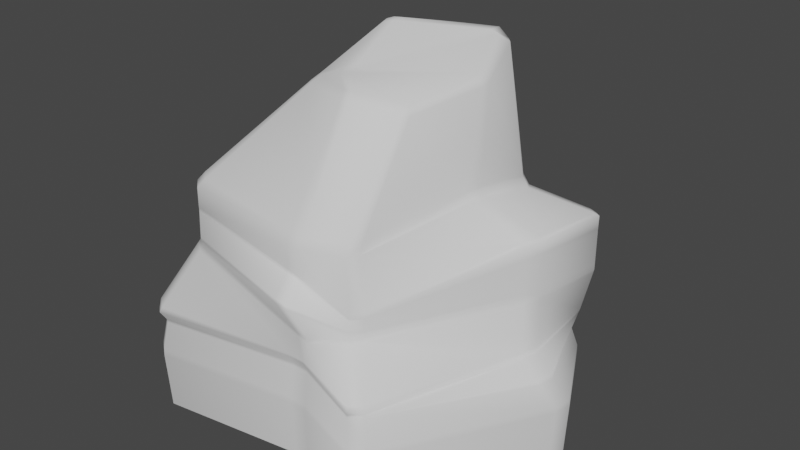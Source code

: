 # Source: SmoothStone.Blend  (saved by Blender 2.82.7; exported with 4.5.12 LTS)
import bpy
from mathutils import Matrix  # noqa: F401  (used for matrix-valued properties, if any)

bpy.ops.wm.read_factory_settings(use_empty=True)
scene = bpy.context.scene
scene.name = 'Scene'

# ---- collections
col_collection = bpy.data.collections.new('Collection'); scene.collection.children.link(col_collection)

# ---- world
world_world = bpy.data.worlds.new('World'); scene.world = world_world
world_world.use_nodes = True; world_world.node_tree.nodes.clear()
_N = world_world.node_tree.nodes; _L = world_world.node_tree.links
n0 = _N.new('ShaderNodeOutputWorld'); n0.name = 'World Output'; n0.location = (300, 300)
n1 = _N.new('ShaderNodeBackground'); n1.name = 'Background'; n1.location = (10, 300)
n1.inputs[0].default_value = (0.05088, 0.05088, 0.05088, 1.0)
_L.new(n1.outputs[0], n0.inputs[0])
n0.is_active_output = True
world_world.color = (0.05088, 0.05088, 0.05088)
world_world.use_sun_shadow = False
world_world.sun_shadow_jitter_overblur = 0.0

# ---- meshes
me_cube_003 = bpy.data.meshes.new('Cube.003')
me_cube_003.from_pydata([(-2.748, -2.56, -2.36), (-2.661, -2.472, -1.798), (-2.748, -2.56, -1.636), (-2.256, -1.938, -0.4412), (-2.256, -1.938, 0.06242), (-2.256, -1.938, 0.4295), (-1.036, -0.4595, 1.974), (-0.5561, -0.4803, 2.123), (-0.7397, 1.075, 2.466), (-1.245, 1.405, 2.03), (-2.601, 1.666, 0.6758), (-2.601, 1.666, -0.003484), (-3.255, 3.131, -0.676), (-3.255, 3.131, -1.414), (-3.134, 3.225, -1.589), (-2.77, 3.254, -2.567), (0.8357, 1.625, 2.532), (1.24, 1.666, 0.1343), (2.576, 1.666, -0.1547), (2.576, 1.666, -0.7171), (2.367, 1.666, -1.619), (2.246, 1.568, -1.799), (2.278, 1.791, -2.329), (-2.706, -2.515, -3.353), (0.9097, -0.7784, 2.011), (0.8954, -1.938, 0.3154), (0.8954, -1.938, -0.7456), (0.8954, -1.938, -0.9071), (1.406, -2.578, -1.643), (1.319, -2.491, -1.804), (1.406, -2.578, -2.367), (2.236, 1.764, -3.322), (-2.256, -1.938, -0.5356), (-3.255, 3.131, -0.7815), (2.576, 1.666, -0.8226), (0.8954, -1.938, -1.002), (-2.728, 3.203, -3.556), (3.006, 0.3885, -2.428), (2.825, 0.1061, -1.921), (2.367, 0.3202, -1.751), (2.343, 0.3202, -0.7171), (2.343, 0.3202, -0.1547), (1.24, 0.3202, 0.4641), (1.254, 0.5406, 2.179), (-3.228, 0.4034, -2.045), (-3.106, 0.4043, -1.436), (-3.228, 0.4034, -1.256), (-3.228, 0.4034, -0.89), (-2.601, 0.3202, -0.003484), (-2.632, 0.3066, 0.5574), (-1.226, 0.5406, 2.061), (-0.7201, 0.7357, 2.615), (-3.228, 0.4034, -0.9955), (2.343, 0.3202, -0.8226), (0.1541, -2.247, -2.236), (0.136, -2.147, -1.661), (0.1541, -2.247, -1.477), (0.2501, -2.646, -0.3746), (0.1541, -2.247, -0.1381), (0.1541, -2.247, 0.3075), (0.09607, -1.084, 2.144), (0.2295, 2.825, -2.4), (0.2003, 2.695, -1.748), (0.2295, 2.581, -1.507), (0.2295, 2.581, -1.018), (0.2295, 2.107, -0.2668), (0.2295, 2.107, 0.3947), (0.1472, 1.436, 2.519), (0.2295, 2.581, -1.159), (0.5014, -2.428, -0.9562), (-2.558, 1.675, 0.05986), (2.579, 1.668, 0.08763), (0.8972, -1.94, -0.7179), (-2.258, -1.94, 0.09602), (2.346, 0.3202, 0.08763), (-2.603, 0.3202, 0.04744), (0.1544, -2.249, -0.1037), (0.1852, 2.102, -0.1842), (1.38, -2.533, -3.359), (2.953, 0.3847, -3.419), (-3.178, 0.3993, -3.042), (0.1481, -2.207, -3.23), (0.2222, 2.781, -3.392)], [], [(54, 55, 1, 0), (55, 56, 2, 1), (40, 27, 35, 53), (57, 58, 4, 3), (59, 5, 73, 76), (59, 60, 6, 5), (6, 60, 7), (7, 60, 24, 43), (54, 0, 23, 81), (37, 38, 29, 30), (38, 39, 28, 29), (64, 19, 34, 68), (40, 41, 26, 27), (74, 42, 25, 72), (42, 43, 24, 25), (61, 62, 21, 22), (62, 63, 20, 21), (47, 12, 33, 52), (64, 65, 18, 19), (77, 66, 17, 71), (66, 67, 16, 17), (44, 45, 14, 15), (45, 46, 13, 14), (34, 19, 40, 53), (47, 48, 11, 12), (10, 66, 77, 70), (49, 50, 9, 10), (50, 51, 8, 9), (46, 52, 33, 13), (63, 68, 34, 20), (39, 53, 35, 28), (56, 69, 32, 2), (5, 49, 75, 73), (71, 17, 42, 74), (20, 34, 53, 39), (2, 32, 52, 46), (9, 8, 67), (6, 7, 51, 50), (5, 6, 50, 49), (3, 4, 48, 47), (35, 27, 57, 69), (1, 2, 46, 45), (0, 1, 45, 44), (17, 16, 43, 42), (19, 18, 41, 40), (32, 3, 47, 52), (21, 20, 39, 38), (22, 21, 38, 37), (61, 22, 31, 82), (72, 25, 59, 76), (28, 35, 69, 56), (13, 33, 68, 63), (10, 9, 67, 66), (12, 11, 65, 64), (14, 13, 63, 62), (15, 14, 62, 61), (16, 67, 51), (8, 51, 67), (25, 24, 60, 59), (27, 26, 58, 57), (33, 12, 64, 68), (29, 28, 56, 55), (30, 29, 55, 54), (43, 16, 7), (16, 51, 7), (57, 3, 32, 69), (11, 70, 77, 65), (26, 72, 76, 58), (4, 73, 75, 48), (18, 71, 74, 41), (58, 76, 73, 4), (41, 74, 72, 26), (65, 77, 71, 18), (48, 75, 70, 11), (75, 49, 10, 70), (44, 15, 36, 80), (30, 54, 81, 78), (22, 37, 79, 31), (15, 61, 82, 36), (0, 44, 80, 23), (37, 30, 78, 79)])
me_cube_003.polygons.foreach_set('use_smooth', [True] * 81)
_uv = me_cube_003.uv_layers.new(name='UVMap')
_uv.uv.foreach_set('vector', [0.4191, 0.8524, 0.4338, 0.8524, 0.4338, 1.0, 0.4191, 1.0, 0.4338, 0.8524, 0.4485, 0.8524, 0.4485, 1.0, 0.4338, 1.0, 0.4779, 0.6262, 0.4779, 0.75, 0.4609, 0.75, 0.4609, 0.6262, 0.4779, 0.8524, 0.4926, 0.8524, 0.4926, 1.0, 0.4779, 1.0, 0.5221, 0.8524, 0.5221, 1.0, 0.4936, 1.0, 0.4936, 0.8524, 0.5221, 0.8524, 0.5368, 0.8524, 0.5368, 1.0, 0.5221, 1.0, 0.5368, 1.0, 0.5368, 0.8524, 0.5515, 0.0, 0.5515, 0.0, 0.5368, 0.8524, 0.5368, 0.75, 0.5368, 0.6262, 0.4191, 0.8524, 0.4191, 1.0, 0.4191, 1.0, 0.4191, 0.8524, 0.4191, 0.6262, 0.4338, 0.6262, 0.4338, 0.75, 0.4191, 0.75, 0.4338, 0.6262, 0.4485, 0.6262, 0.4485, 0.75, 0.4338, 0.75, 0.4779, 0.3976, 0.4779, 0.5, 0.4609, 0.5, 0.4609, 0.3976, 0.4779, 0.6262, 0.4926, 0.6262, 0.4926, 0.75, 0.4779, 0.75, 0.4936, 0.6262, 0.5221, 0.6262, 0.5221, 0.75, 0.4936, 0.75, 0.5221, 0.6262, 0.5368, 0.6262, 0.5368, 0.75, 0.5221, 0.75, 0.4191, 0.3976, 0.4338, 0.3976, 0.4338, 0.5, 0.4191, 0.5, 0.4338, 0.3976, 0.4485, 0.3976, 0.4485, 0.5, 0.4338, 0.5, 0.4779, 0.1238, 0.4779, 0.25, 0.4609, 0.25, 0.4609, 0.1238, 0.4779, 0.3976, 0.4926, 0.3976, 0.4926, 0.5, 0.4779, 0.5, 0.4936, 0.3976, 0.5221, 0.3976, 0.5221, 0.5, 0.4936, 0.5, 0.5221, 0.3976, 0.5368, 0.3976, 0.5368, 0.5, 0.5221, 0.5, 0.4191, 0.1238, 0.4338, 0.1238, 0.4338, 0.25, 0.4191, 0.25, 0.4338, 0.1238, 0.4485, 0.1238, 0.4485, 0.25, 0.4338, 0.25, 0.4609, 0.5, 0.4779, 0.5, 0.4779, 0.6262, 0.4609, 0.6262, 0.4779, 0.1238, 0.4926, 0.1238, 0.4926, 0.25, 0.4779, 0.25, 0.5221, 0.25, 0.5221, 0.3976, 0.4936, 0.3976, 0.4936, 0.25, 0.5221, 0.1238, 0.5368, 0.1238, 0.5368, 0.25, 0.5221, 0.25, 0.5368, 0.1238, 0.5515, 0.1238, 0.5515, 0.25, 0.5368, 0.25, 0.4485, 0.1238, 0.4609, 0.1238, 0.4609, 0.25, 0.4485, 0.25, 0.4485, 0.3976, 0.4609, 0.3976, 0.4609, 0.5, 0.4485, 0.5, 0.4485, 0.6262, 0.4609, 0.6262, 0.4609, 0.75, 0.4485, 0.75, 0.4485, 0.8524, 0.4609, 0.8524, 0.4609, 1.0, 0.4485, 1.0, 0.5221, 0.0, 0.5221, 0.1238, 0.4936, 0.1238, 0.4936, 0.0, 0.4936, 0.5, 0.5221, 0.5, 0.5221, 0.6262, 0.4936, 0.6262, 0.4485, 0.5, 0.4609, 0.5, 0.4609, 0.6262, 0.4485, 0.6262, 0.4485, 0.0, 0.4609, 0.0, 0.4609, 0.1238, 0.4485, 0.1238, 0.5368, 0.25, 0.5515, 0.25, 0.5368, 0.3976, 0.5368, 0.0, 0.5515, 0.0, 0.5515, 0.1238, 0.5368, 0.1238, 0.5221, 0.0, 0.5368, 0.0, 0.5368, 0.1238, 0.5221, 0.1238, 0.4779, 0.0, 0.4926, 0.0, 0.4926, 0.1238, 0.4779, 0.1238, 0.4609, 0.75, 0.4779, 0.75, 0.4779, 0.8524, 0.4609, 0.8524, 0.4338, 0.0, 0.4485, 0.0, 0.4485, 0.1238, 0.4338, 0.1238, 0.4191, 0.0, 0.4338, 0.0, 0.4338, 0.1238, 0.4191, 0.1238, 0.5221, 0.5, 0.5368, 0.5, 0.5368, 0.6262, 0.5221, 0.6262, 0.4779, 0.5, 0.4926, 0.5, 0.4926, 0.6262, 0.4779, 0.6262, 0.4609, 0.0, 0.4779, 0.0, 0.4779, 0.1238, 0.4609, 0.1238, 0.4338, 0.5, 0.4485, 0.5, 0.4485, 0.6262, 0.4338, 0.6262, 0.4191, 0.5, 0.4338, 0.5, 0.4338, 0.6262, 0.4191, 0.6262, 0.4191, 0.3976, 0.4191, 0.5, 0.4191, 0.5, 0.4191, 0.3976, 0.4936, 0.75, 0.5221, 0.75, 0.5221, 0.8524, 0.4936, 0.8524, 0.4485, 0.75, 0.4609, 0.75, 0.4609, 0.8524, 0.4485, 0.8524, 0.4485, 0.25, 0.4609, 0.25, 0.4609, 0.3976, 0.4485, 0.3976, 0.5221, 0.25, 0.5368, 0.25, 0.5368, 0.3976, 0.5221, 0.3976, 0.4779, 0.25, 0.4926, 0.25, 0.4926, 0.3976, 0.4779, 0.3976, 0.4338, 0.25, 0.4485, 0.25, 0.4485, 0.3976, 0.4338, 0.3976, 0.4191, 0.25, 0.4338, 0.25, 0.4338, 0.3976, 0.4191, 0.3976, 0.5368, 0.5, 0.5368, 0.3976, 0.5515, 0.1238, 0.5515, 0.25, 0.5515, 0.1238, 0.5368, 0.3976, 0.5221, 0.75, 0.5368, 0.75, 0.5368, 0.8524, 0.5221, 0.8524, 0.4779, 0.75, 0.4926, 0.75, 0.4926, 0.8524, 0.4779, 0.8524, 0.4609, 0.25, 0.4779, 0.25, 0.4779, 0.3976, 0.4609, 0.3976, 0.4338, 0.75, 0.4485, 0.75, 0.4485, 0.8524, 0.4338, 0.8524, 0.4191, 0.75, 0.4338, 0.75, 0.4338, 0.8524, 0.4191, 0.8524, 0.5368, 0.6262, 0.5368, 0.5, 0.5515, 0.0, 0.5368, 0.5, 0.5515, 0.1238, 0.5515, 0.0, 0.4779, 0.8524, 0.4779, 1.0, 0.4609, 1.0, 0.4609, 0.8524, 0.4926, 0.25, 0.4936, 0.25, 0.4936, 0.3976, 0.4926, 0.3976, 0.4926, 0.75, 0.4936, 0.75, 0.4936, 0.8524, 0.4926, 0.8524, 0.4926, 0.0, 0.4936, 0.0, 0.4936, 0.1238, 0.4926, 0.1238, 0.4926, 0.5, 0.4936, 0.5, 0.4936, 0.6262, 0.4926, 0.6262, 0.4926, 0.8524, 0.4936, 0.8524, 0.4936, 1.0, 0.4926, 1.0, 0.4926, 0.6262, 0.4936, 0.6262, 0.4936, 0.75, 0.4926, 0.75, 0.4926, 0.3976, 0.4936, 0.3976, 0.4936, 0.5, 0.4926, 0.5, 0.4926, 0.1238, 0.4936, 0.1238, 0.4936, 0.25, 0.4926, 0.25, 0.4936, 0.1238, 0.5221, 0.1238, 0.5221, 0.25, 0.4936, 0.25, 0.4191, 0.1238, 0.4191, 0.25, 0.4191, 0.25, 0.4191, 0.1238, 0.4191, 0.75, 0.4191, 0.8524, 0.4191, 0.8524, 0.4191, 0.75, 0.4191, 0.5, 0.4191, 0.6262, 0.4191, 0.6262, 0.4191, 0.5, 0.4191, 0.25, 0.4191, 0.3976, 0.4191, 0.3976, 0.4191, 0.25, 0.4191, 0.0, 0.4191, 0.1238, 0.4191, 0.1238, 0.4191, 0.0, 0.4191, 0.6262, 0.4191, 0.75, 0.4191, 0.75, 0.4191, 0.6262])
me_cube_003.use_remesh_fix_poles = True
me_cube_003.use_remesh_preserve_attributes = False
me_cube_003.use_mirror_vertex_groups = False
me_cube_003.update()

# ---- objects
ob_stone_lod0 = bpy.data.objects.new('Stone LOD0', me_cube_003)

# ---- transforms, parenting, visibility, modifiers, constraints
ob_stone_lod0.location = (0.0, 0.0, 1.131)
ob_stone_lod0.lineart.crease_threshold = 0.0
_m = ob_stone_lod0.modifiers.new('Bevel', 'BEVEL')
_m.width = 6.575
_m.width_pct = 6.575
_m.limit_method = 'NONE'
_m.use_clamp_overlap = False
_m.offset_type = 'PERCENT'
_m.miter_outer = 'MITER_ARC'

# ---- collection membership
col_collection.objects.link(ob_stone_lod0)

# ---- scene / render settings (as saved in the file)
scene.frame_start = 1; scene.frame_end = 250; scene.frame_set(1)
scene.render.engine = 'BLENDER_EEVEE_NEXT'
scene.cycles.use_denoising = False
scene.cycles.samples = 128
scene.cycles.sampling_pattern = 'TABULATED_SOBOL'
scene.cycles.use_adaptive_sampling = False
scene.cycles.use_light_tree = False
scene.view_settings.view_transform = 'Filmic'
bpy.context.view_layer.update()

# ---- added for rendering (the .blend has no active camera and no usable light): camera, sun
cam_auto = bpy.data.cameras.new('AutoCamera')
cam_auto.lens = 50.0
cam_auto.sensor_width = 36.0
cam_auto.clip_end = 1000.0
ob_auto_camera = bpy.data.objects.new('AutoCamera', cam_auto)
scene.collection.objects.link(ob_auto_camera)
ob_auto_camera.location = (9.55823, -11.3301, 8.42587)
ob_auto_camera.rotation_euler = (1.09748, -7.21219e-08, 0.694738)
scene.camera = ob_auto_camera
light_auto_sun = bpy.data.lights.new('AutoSun', 'SUN')
light_auto_sun.energy = 3.0
light_auto_sun.angle = 0.0523599
ob_auto_sun = bpy.data.objects.new('AutoSun', light_auto_sun)
scene.collection.objects.link(ob_auto_sun)
ob_auto_sun.rotation_euler = (0.872665, 0.174533, 0.523599)
bpy.context.view_layer.update()
